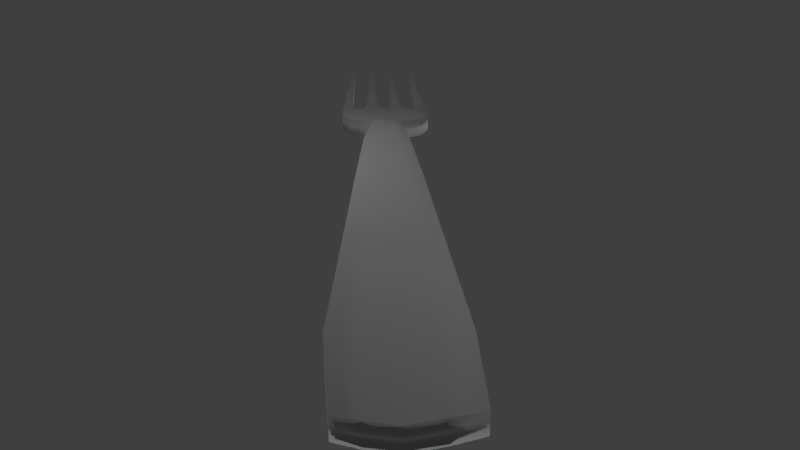 # Source: garpu.blend  (saved by Blender 2.78.0; exported with 4.5.12 LTS)
import bpy
from mathutils import Matrix  # noqa: F401  (used for matrix-valued properties, if any)

bpy.ops.wm.read_factory_settings(use_empty=True)
scene = bpy.context.scene
scene.name = 'Scene'

# ---- collections
col_collection_1 = bpy.data.collections.new('Collection 1'); scene.collection.children.link(col_collection_1)

# ---- world
world_world = bpy.data.worlds.new('World'); scene.world = world_world
world_world.color = (0.05088, 0.05088, 0.05088)
world_world.use_sun_shadow = False
world_world.sun_shadow_jitter_overblur = 0.0
world_world.cycles.sampling_method = 'MANUAL'

# ---- cameras
cam_camera = bpy.data.cameras.new('Camera')
cam_camera.clip_end = 100.0
cam_camera.lens = 35.0
cam_camera.sensor_width = 32.0
cam_camera.sensor_height = 18.0
cam_camera.ortho_scale = 7.314
cam_camera.dof.focus_distance = 0.0
cam_camera.dof.aperture_fstop = 128.0

# ---- lights
light_lamp_003 = bpy.data.lights.new('Lamp.003', 'POINT')
light_lamp_003.transmission_factor = 0.0
light_lamp_003.cutoff_distance = 30.0
light_lamp_003.energy = 100.0
light_lamp_003.shadow_buffer_clip_start = 1.001
light_lamp_003.shadow_soft_size = 0.1
light_lamp_003.shadow_maximum_resolution = 0.006
light_lamp_003.use_absolute_resolution = True
light_lamp_002 = bpy.data.lights.new('Lamp.002', 'POINT')
light_lamp_002.transmission_factor = 0.0
light_lamp_002.cutoff_distance = 30.0
light_lamp_002.energy = 100.0
light_lamp_002.shadow_buffer_clip_start = 1.001
light_lamp_002.shadow_soft_size = 0.1
light_lamp_002.shadow_maximum_resolution = 0.006
light_lamp_002.use_absolute_resolution = True
light_lamp_001 = bpy.data.lights.new('Lamp.001', 'POINT')
light_lamp_001.transmission_factor = 0.0
light_lamp_001.cutoff_distance = 30.0
light_lamp_001.energy = 100.0
light_lamp_001.shadow_buffer_clip_start = 1.001
light_lamp_001.shadow_soft_size = 0.1
light_lamp_001.shadow_maximum_resolution = 0.006
light_lamp_001.use_absolute_resolution = True
light_lamp = bpy.data.lights.new('Lamp', 'POINT')
light_lamp.transmission_factor = 0.0
light_lamp.cutoff_distance = 30.0
light_lamp.energy = 100.0
light_lamp.shadow_buffer_clip_start = 1.001
light_lamp.shadow_soft_size = 0.1
light_lamp.shadow_maximum_resolution = 0.006
light_lamp.use_absolute_resolution = True

# ---- meshes
me_cube_001 = bpy.data.meshes.new('Cube.001')
me_cube_001.from_pydata([(-0.5087, -0.8237, -0.9589), (-0.8321, -0.2907, 0.5364), (-0.5087, 0.1942, -0.9581), (-0.8321, 0.8838, 0.5362), (0.6958, -0.8296, -0.9529), (0.8424, -0.2948, 0.5397), (0.6958, 0.1883, -0.9522), (0.8424, 0.8879, 0.5394), (-0.8102, -0.5404, 0.4328), (-0.8102, 0.7365, 0.4315), (0.8381, 0.7364, 0.432), (0.8381, -0.5405, 0.4333), (-0.317, 0.1835, 0.284), (0.325, 0.1834, 0.2839), (0.325, -1.139, 0.2852), (-0.317, -1.139, 0.2853), (-0.3454, -1.229, -0.01663), (0.3581, -1.229, -0.01664), (0.3581, -2.332, -0.01664), (-0.3454, -2.332, -0.01663), (-0.2485, -1.941, 0.1619), (-0.2485, -1.105, 0.1616), (0.2485, -1.105, 0.1616), (0.2485, -1.941, 0.1619), (0.03303, 0.2175, -0.9797), (0.001435, 0.9705, 0.5421), (0.03303, -0.8856, -0.9806), (0.001435, -0.3577, 0.5422), (5.821e-10, -0.7478, 0.4329), (5.821e-10, 0.9437, 0.4311), (4.657e-10, 0.3907, 0.2836), (4.657e-10, -1.347, 0.2854), (1.375e-16, -2.582, -0.01686), (7.451e-09, -1.223, -0.01686), (3.274e-17, -2.191, 0.1619), (6.343e-17, -0.855, 0.1616), (-0.6196, 0.03687, -0.7974), (0.7169, 0.03597, -0.7965), (0.7169, -1.067, -0.7974), (-0.6196, -1.066, -0.7983), (0.009523, 0.04716, -0.8021), (0.009523, -1.311, -0.8032), (0.4895, 0.9617, 0.5442), (0.3863, -0.8977, -0.9683), (0.4602, 0.9437, 0.4316), (0.1715, 0.3907, 0.2836), (0.189, -1.223, -0.01675), (0.1321, -0.855, 0.1616), (0.3863, 0.2054, -0.9675), (0.4895, -0.349, 0.5444), (0.4602, -0.7478, 0.4334), (0.1715, -1.347, 0.2854), (0.189, -2.582, -0.01675), (0.1321, -2.191, 0.1619), (0.3866, -1.314, -0.8004), (0.3866, 0.04444, -0.7994), (-0.2608, 0.2088, -0.9709), (-0.491, -0.351, 0.5426), (-0.4564, -0.7478, 0.433), (-0.1715, -1.347, 0.2854), (-0.1827, -2.582, -0.01674), (-0.1321, -2.191, 0.1619), (-0.491, 0.9637, 0.5424), (-0.2608, -0.8943, -0.9718), (-0.4564, 0.9437, 0.4312), (-0.1715, 0.3907, 0.2836), (-0.1827, -1.223, -0.01674), (-0.1321, -0.855, 0.1616), (-0.3316, 0.04489, -0.7998), (-0.3316, -1.314, -0.8009), (0.6357, 0.7836, 0.5753), (0.8449, 0.7836, 0.5755), (0.8449, -0.2002, 0.5755), (0.6357, -0.2002, 0.5753), (0.6088, -1.053, 0.9523), (0.7083, -1.053, 0.9523), (0.7083, -0.635, 0.9528), (0.6088, -0.635, 0.9528), (0.3679, -0.2287, 0.5753), (0.1283, -0.2287, 0.5748), (0.1283, 0.8121, 0.5748), (0.3679, 0.8121, 0.5753), (0.2307, -1.025, 0.9508), (0.1442, -1.025, 0.9508), (0.1442, -0.6579, 0.9513), (0.2307, -0.6579, 0.9513), (-0.6384, -0.7418, 0.3672), (-0.6384, 0.6479, 0.3655), (0.6824, 0.6473, 0.3652), (0.6824, -0.7423, 0.3669), (4.657e-10, 0.8911, 0.3649), (4.657e-10, -0.9861, 0.3672), (0.367, -0.9861, 0.3672), (0.367, 0.8911, 0.3649), (-0.3589, 0.8912, 0.365), (-0.3589, -0.986, 0.3673), (-0.3792, 0.8487, 0.5752), (-0.1208, 0.8487, 0.5751), (-0.1208, -0.2658, 0.5751), (-0.3792, -0.2658, 0.5752), (-0.2992, -0.6324, 0.9523), (-0.2008, -0.6324, 0.9523), (-0.2008, -1.054, 0.9518), (-0.2992, -1.054, 0.9518), (-0.8399, -0.1802, 0.5754), (-0.8399, 0.7636, 0.5754), (-0.6433, -0.1802, 0.5754), (-0.6433, 0.7636, 0.5754), (-0.771, -1.05, 0.9501), (-0.771, -0.6314, 0.9506), (-0.6712, -1.05, 0.9501), (-0.6712, -0.6314, 0.9506), (-0.1542, 0.5931, 0.6641), (-0.1542, -0.3897, 0.664), (-0.3458, -0.3897, 0.664), (-0.3458, 0.5931, 0.6641), (0.1439, 0.5459, 0.6681), (0.3227, 0.5459, 0.6681), (0.3227, -0.3397, 0.6679), (0.1439, -0.3397, 0.6679), (0.8105, 0.5235, 0.6676), (0.8105, -0.3182, 0.6675), (0.6411, -0.3182, 0.6675), (0.6411, 0.5235, 0.6676), (-0.6623, 0.5033, 0.6672), (-0.6623, -0.2977, 0.667), (-0.8225, -0.2977, 0.667), (-0.8225, 0.5033, 0.6672), (0.1425, 0.0155, 0.8194), (0.2752, -0.6125, 0.8188), (0.2752, 0.0155, 0.8194), (0.1425, -0.6125, 0.8188), (0.7585, 0.0199, 0.8199), (0.6216, -0.6191, 0.8193), (0.7585, -0.6191, 0.8193), (0.6216, 0.0199, 0.8199), (-0.1778, 0.0563, 0.8176), (-0.3222, 0.0563, 0.8176), (-0.1778, -0.6517, 0.8169), (-0.3222, -0.6517, 0.8169), (-0.6645, 0.01259, 0.8185), (-0.7977, 0.01259, 0.8185), (-0.6645, -0.6077, 0.8179), (-0.7977, -0.6077, 0.8179), (-0.438, -2.076, -0.2812), (-0.438, -0.9728, -0.2804), (0.4792, -0.9731, -0.2801), (0.4792, -2.076, -0.2809), (0.003214, -0.9654, -0.2821), (0.003214, -2.324, -0.2831), (0.2557, -2.325, -0.2821), (0.2557, -0.9664, -0.2811), (-0.233, -0.9662, -0.2812), (-0.233, -2.325, -0.2823), (-0.258, -1.54, 0.2236), (-0.258, -0.4607, 0.2228), (0.2618, -0.4608, 0.2227), (0.2618, -1.54, 0.2235), (7.023e-05, -1.769, 0.2237), (7.023e-05, -0.2322, 0.2226), (0.1386, -1.769, 0.2237), (0.1386, -0.2322, 0.2226), (-0.1384, -0.2322, 0.2226), (-0.1384, -1.769, 0.2237)], [], [(8, 1, 3, 9), (44, 42, 7, 10), (10, 7, 5, 11), (58, 57, 1, 8), (48, 6, 4, 43), (3, 1, 104, 105), (95, 58, 8, 86), (88, 10, 11, 89), (93, 44, 10, 88), (86, 8, 9, 87), (154, 15, 12, 155), (161, 45, 13, 156), (156, 13, 14, 157), (163, 59, 15, 154), (153, 60, 19, 144), (146, 17, 18, 147), (151, 46, 17, 146), (144, 19, 16, 145), (60, 61, 20, 19), (17, 22, 23, 18), (46, 47, 22, 17), (19, 20, 21, 16), (66, 67, 35, 33), (52, 53, 34, 32), (152, 66, 33, 148), (150, 52, 32, 149), (160, 51, 31, 158), (162, 65, 30, 159), (94, 64, 29, 90), (92, 50, 28, 91), (25, 27, 79, 80), (56, 24, 26, 63), (50, 49, 27, 28), (64, 62, 25, 29), (43, 54, 41, 26), (56, 68, 40, 24), (0, 39, 36, 2), (48, 55, 37, 6), (6, 37, 38, 4), (63, 69, 39, 0), (24, 40, 55, 48), (4, 38, 54, 43), (11, 5, 49, 50), (42, 49, 73, 70), (89, 11, 50, 92), (157, 14, 51, 160), (147, 18, 52, 150), (18, 23, 53, 52), (33, 35, 47, 46), (148, 33, 46, 151), (159, 30, 45, 161), (90, 29, 44, 93), (24, 48, 43, 26), (29, 25, 42, 44), (26, 41, 69, 63), (2, 36, 68, 56), (9, 3, 62, 64), (2, 56, 63, 0), (87, 9, 64, 94), (155, 12, 65, 162), (145, 16, 66, 152), (16, 21, 67, 66), (32, 34, 61, 60), (149, 32, 60, 153), (158, 31, 59, 163), (91, 28, 58, 95), (62, 57, 99, 96), (28, 27, 57, 58), (74, 75, 76, 77), (7, 42, 70, 71), (49, 5, 72, 73), (5, 7, 71, 72), (132, 135, 77, 76), (133, 134, 75, 74), (134, 132, 76, 75), (135, 133, 74, 77), (130, 128, 84, 85), (49, 42, 81, 78), (27, 49, 78, 79), (42, 25, 80, 81), (85, 84, 83, 82), (131, 129, 82, 83), (129, 130, 85, 82), (128, 131, 83, 84), (31, 91, 95, 59), (12, 87, 94, 65), (30, 90, 93, 45), (14, 89, 92, 51), (51, 92, 91, 31), (65, 94, 90, 30), (15, 86, 87, 12), (45, 93, 88, 13), (13, 88, 89, 14), (59, 95, 86, 15), (138, 136, 101, 102), (27, 25, 97, 98), (25, 62, 96, 97), (57, 27, 98, 99), (101, 100, 103, 102), (139, 138, 102, 103), (136, 137, 100, 101), (137, 139, 103, 100), (142, 140, 111, 110), (57, 62, 107, 106), (1, 57, 106, 104), (62, 3, 105, 107), (111, 109, 108, 110), (143, 142, 110, 108), (140, 141, 109, 111), (141, 143, 108, 109), (96, 99, 114, 115), (97, 96, 115, 112), (99, 98, 113, 114), (98, 97, 112, 113), (80, 79, 119, 116), (78, 81, 117, 118), (79, 78, 118, 119), (81, 80, 116, 117), (70, 73, 122, 123), (72, 71, 120, 121), (73, 72, 121, 122), (71, 70, 123, 120), (105, 104, 126, 127), (107, 105, 127, 124), (104, 106, 125, 126), (106, 107, 124, 125), (116, 119, 131, 128), (118, 117, 130, 129), (119, 118, 129, 131), (117, 116, 128, 130), (123, 122, 133, 135), (121, 120, 132, 134), (122, 121, 134, 133), (120, 123, 135, 132), (115, 114, 139, 137), (112, 115, 137, 136), (114, 113, 138, 139), (113, 112, 136, 138), (127, 126, 143, 141), (124, 127, 141, 140), (126, 125, 142, 143), (125, 124, 140, 142), (41, 149, 153, 69), (36, 145, 152, 68), (40, 148, 151, 55), (38, 147, 150, 54), (54, 150, 149, 41), (68, 152, 148, 40), (39, 144, 145, 36), (55, 151, 146, 37), (37, 146, 147, 38), (69, 153, 144, 39), (34, 158, 163, 61), (21, 155, 162, 67), (35, 159, 161, 47), (23, 157, 160, 53), (67, 162, 159, 35), (53, 160, 158, 34), (61, 163, 154, 20), (22, 156, 157, 23), (47, 161, 156, 22), (20, 154, 155, 21)])
me_cube_001.polygons.foreach_set('use_smooth', [True] * 162)
_uv = me_cube_001.uv_layers.new(name='UVMap')
_uv.uv.foreach_set('vector', [0.5777, 0.2234, 0.6141, 0.2442, 0.6747, 0.3368, 0.6679, 0.3363, 0.6779, 0.4055, 0.6841, 0.4088, 0.6765, 0.4219, 0.6698, 0.4231, 0.6698, 0.4231, 0.6765, 0.4219, 0.6241, 0.5193, 0.5897, 0.5426, 0.5798, 0.857, 0.6349, 0.8594, 0.6446, 0.9043, 0.6087, 0.9035, 0.1144, 0.3975, 0.1147, 0.399, 0.09593, 0.4277, 0.08176, 0.4144, 0.6747, 0.3368, 0.6141, 0.2442, 0.6244, 0.2522, 0.6743, 0.3321, 0.5455, 0.8452, 0.5798, 0.857, 0.6087, 0.9035, 0.5788, 0.8829, 0.6624, 0.4181, 0.6698, 0.4231, 0.5897, 0.5426, 0.5425, 0.5523, 0.6738, 0.4002, 0.6779, 0.4055, 0.6698, 0.4231, 0.6624, 0.4181, 0.5268, 0.22, 0.5777, 0.2234, 0.6679, 0.3363, 0.6606, 0.3425, 0.257, 0.2318, 0.3822, 0.2529, 0.6236, 0.351, 0.5312, 0.3315, 0.5686, 0.4003, 0.6382, 0.3932, 0.625, 0.4092, 0.5334, 0.4321, 0.5334, 0.4321, 0.625, 0.4092, 0.3881, 0.5179, 0.265, 0.5433, 0.4366, 0.816, 0.4939, 0.8208, 0.5213, 0.8426, 0.4661, 0.8327, 0.3001, 0.829, 0.3349, 0.8106, 0.34, 0.8363, 0.28, 0.863, 0.1683, 0.4308, 0.2448, 0.4785, 0.1558, 0.5884, 0.1561, 0.5746, 0.1775, 0.4141, 0.2632, 0.4383, 0.2448, 0.4785, 0.1683, 0.4308, 0.1445, 0.2045, 0.1432, 0.1907, 0.2409, 0.2992, 0.1674, 0.3553, 0.3349, 0.8106, 0.3837, 0.8131, 0.4128, 0.8305, 0.34, 0.8363, 0.2448, 0.4785, 0.3632, 0.4798, 0.189, 0.5691, 0.1558, 0.5884, 0.2632, 0.4383, 0.4355, 0.4229, 0.3632, 0.4798, 0.2448, 0.4785, 0.1432, 0.1907, 0.1774, 0.2087, 0.3587, 0.291, 0.2409, 0.2992, 0.2604, 0.3381, 0.4336, 0.3445, 0.4335, 0.3838, 0.2659, 0.3873, 0.3344, 0.7873, 0.3833, 0.7842, 0.384, 0.7986, 0.3351, 0.7991, 0.1763, 0.3702, 0.2604, 0.3381, 0.2659, 0.3873, 0.1806, 0.3911, 0.2987, 0.7689, 0.3344, 0.7873, 0.3351, 0.7991, 0.2957, 0.8001, 0.4361, 0.7798, 0.4932, 0.7735, 0.4937, 0.7971, 0.4366, 0.7979, 0.5678, 0.3612, 0.6377, 0.3661, 0.6373, 0.3797, 0.5669, 0.3808, 0.6727, 0.3583, 0.6765, 0.3526, 0.6812, 0.3789, 0.6756, 0.3791, 0.5437, 0.7462, 0.5774, 0.7337, 0.5778, 0.7956, 0.5444, 0.7962, 0.6894, 0.3788, 0.8314, 0.3735, 0.8154, 0.3903, 0.701, 0.39, 0.1146, 0.3924, 0.1145, 0.3947, 0.07538, 0.3925, 0.08114, 0.3755, 0.5774, 0.7337, 0.6326, 0.7298, 0.6319, 0.7943, 0.5778, 0.7956, 0.6765, 0.3526, 0.6821, 0.3488, 0.6894, 0.3788, 0.6812, 0.3789, 0.08396, 0.7505, 0.1485, 0.7501, 0.1485, 0.8036, 0.08256, 0.8022, 0.1146, 0.3924, 0.1163, 0.3917, 0.1166, 0.3945, 0.1145, 0.3947, 0.09192, 0.3654, 0.09877, 0.3438, 0.1155, 0.3899, 0.1149, 0.391, 0.1144, 0.3975, 0.1163, 0.3977, 0.1154, 0.3999, 0.1147, 0.399, 0.1147, 0.399, 0.1154, 0.3999, 0.1007, 0.4455, 0.09593, 0.4277, 0.08586, 0.8449, 0.1512, 0.8516, 0.122, 0.8971, 0.07907, 0.882, 0.1145, 0.3947, 0.1166, 0.3945, 0.1163, 0.3977, 0.1144, 0.3975, 0.07538, 0.7048, 0.1168, 0.7005, 0.1485, 0.7501, 0.08396, 0.7505, 0.6045, 0.683, 0.6399, 0.6831, 0.6326, 0.7298, 0.5774, 0.7337, 0.6841, 0.4088, 0.7738, 0.5071, 0.7454, 0.5041, 0.6853, 0.4226, 0.5756, 0.7027, 0.6045, 0.683, 0.5774, 0.7337, 0.5437, 0.7462, 0.465, 0.7618, 0.5196, 0.7497, 0.4932, 0.7735, 0.4361, 0.7798, 0.2772, 0.7339, 0.3382, 0.7607, 0.3344, 0.7873, 0.2987, 0.7689, 0.3382, 0.7607, 0.412, 0.766, 0.3833, 0.7842, 0.3344, 0.7873, 0.2659, 0.3873, 0.4335, 0.3838, 0.4355, 0.4229, 0.2632, 0.4383, 0.1806, 0.3911, 0.2659, 0.3873, 0.2632, 0.4383, 0.1775, 0.4141, 0.5669, 0.3808, 0.6373, 0.3797, 0.6382, 0.3932, 0.5686, 0.4003, 0.6756, 0.3791, 0.6812, 0.3789, 0.6779, 0.4055, 0.6738, 0.4002, 0.1145, 0.3947, 0.1144, 0.3975, 0.08176, 0.4144, 0.07538, 0.3925, 0.6812, 0.3789, 0.6894, 0.3788, 0.6841, 0.4088, 0.6779, 0.4055, 0.08256, 0.8022, 0.1485, 0.8036, 0.1512, 0.8516, 0.08586, 0.8449, 0.1149, 0.391, 0.1155, 0.3899, 0.1163, 0.3917, 0.1146, 0.3924, 0.6679, 0.3363, 0.6747, 0.3368, 0.6821, 0.3488, 0.6765, 0.3526, 0.1149, 0.391, 0.1146, 0.3924, 0.08114, 0.3755, 0.09192, 0.3654, 0.6606, 0.3425, 0.6679, 0.3363, 0.6765, 0.3526, 0.6727, 0.3583, 0.5312, 0.3315, 0.6236, 0.351, 0.6377, 0.3661, 0.5678, 0.3612, 0.1674, 0.3553, 0.2409, 0.2992, 0.2604, 0.3381, 0.1763, 0.3702, 0.2409, 0.2992, 0.3587, 0.291, 0.4336, 0.3445, 0.2604, 0.3381, 0.3351, 0.7991, 0.384, 0.7986, 0.3837, 0.8131, 0.3349, 0.8106, 0.2957, 0.8001, 0.3351, 0.7991, 0.3349, 0.8106, 0.3001, 0.829, 0.4366, 0.7979, 0.4937, 0.7971, 0.4939, 0.8208, 0.4366, 0.816, 0.5444, 0.7962, 0.5778, 0.7956, 0.5798, 0.857, 0.5455, 0.8452, 0.6821, 0.3488, 0.7649, 0.2449, 0.7692, 0.2621, 0.691, 0.3512, 0.5778, 0.7956, 0.6319, 0.7943, 0.6349, 0.8594, 0.5798, 0.857, 0.7164, 0.681, 0.6965, 0.6828, 0.6902, 0.6032, 0.7088, 0.6018, 0.6765, 0.4219, 0.6841, 0.4088, 0.6853, 0.4226, 0.6766, 0.426, 0.6326, 0.7298, 0.6399, 0.6831, 0.6533, 0.683, 0.6529, 0.7107, 0.6241, 0.5193, 0.6765, 0.4219, 0.6766, 0.426, 0.6323, 0.512, 0.679, 0.4905, 0.6971, 0.4893, 0.7088, 0.6018, 0.6902, 0.6032, 0.7172, 0.7134, 0.7175, 0.6953, 0.7774, 0.7027, 0.7772, 0.7158, 0.6624, 0.5997, 0.679, 0.4905, 0.6902, 0.6032, 0.6965, 0.6828, 0.6971, 0.4893, 0.7338, 0.5938, 0.7164, 0.681, 0.7088, 0.6018, 0.7707, 0.4363, 0.7775, 0.4204, 0.8713, 0.4598, 0.8661, 0.4721, 0.7738, 0.5071, 0.6841, 0.4088, 0.6952, 0.4066, 0.7747, 0.4856, 0.6319, 0.7943, 0.6326, 0.7298, 0.6491, 0.7458, 0.6493, 0.7774, 0.6841, 0.4088, 0.6894, 0.3788, 0.701, 0.39, 0.6952, 0.4066, 0.8661, 0.4721, 0.8713, 0.4598, 0.9246, 0.4811, 0.9193, 0.4943, 0.7097, 0.7751, 0.7096, 0.7576, 0.7669, 0.763, 0.767, 0.7745, 0.8495, 0.4888, 0.7707, 0.4363, 0.8661, 0.4721, 0.9193, 0.4943, 0.7775, 0.4204, 0.8707, 0.4375, 0.9246, 0.4811, 0.8713, 0.4598, 0.4937, 0.7971, 0.5444, 0.7962, 0.5455, 0.8452, 0.4939, 0.8208, 0.6236, 0.351, 0.6606, 0.3425, 0.6727, 0.3583, 0.6377, 0.3661, 0.6373, 0.3797, 0.6756, 0.3791, 0.6738, 0.4002, 0.6382, 0.3932, 0.5196, 0.7497, 0.5756, 0.7027, 0.5437, 0.7462, 0.4932, 0.7735, 0.4932, 0.7735, 0.5437, 0.7462, 0.5444, 0.7962, 0.4937, 0.7971, 0.6377, 0.3661, 0.6727, 0.3583, 0.6756, 0.3791, 0.6373, 0.3797, 0.3822, 0.2529, 0.5268, 0.22, 0.6606, 0.3425, 0.6236, 0.351, 0.6382, 0.3932, 0.6738, 0.4002, 0.6624, 0.4181, 0.625, 0.4092, 0.625, 0.4092, 0.6624, 0.4181, 0.5425, 0.5523, 0.3881, 0.5179, 0.4939, 0.8208, 0.5455, 0.8452, 0.5788, 0.8829, 0.5213, 0.8426, 0.8704, 0.3063, 0.7682, 0.3328, 0.8589, 0.286, 0.9214, 0.2543, 0.8314, 0.3735, 0.6894, 0.3788, 0.6971, 0.368, 0.8187, 0.3582, 0.6894, 0.3788, 0.6821, 0.3488, 0.691, 0.3512, 0.6971, 0.368, 0.6349, 0.8594, 0.6319, 0.7943, 0.6453, 0.81, 0.6465, 0.8442, 0.8589, 0.286, 0.8517, 0.2719, 0.9136, 0.2392, 0.9214, 0.2543, 0.7065, 0.8347, 0.7058, 0.8156, 0.7621, 0.8168, 0.7625, 0.8298, 0.7682, 0.3328, 0.7599, 0.317, 0.8517, 0.2719, 0.8589, 0.286, 0.7599, 0.317, 0.8419, 0.2508, 0.9136, 0.2392, 0.8517, 0.2719, 0.7147, 0.1608, 0.6883, 0.2669, 0.6894, 0.1536, 0.6901, 0.07375, 0.7649, 0.2449, 0.6821, 0.3488, 0.6828, 0.3345, 0.7341, 0.2518, 0.6446, 0.9043, 0.6349, 0.8594, 0.6589, 0.8785, 0.6602, 0.9045, 0.6821, 0.3488, 0.6747, 0.3368, 0.6743, 0.3321, 0.6828, 0.3345, 0.6894, 0.1536, 0.6706, 0.1535, 0.6702, 0.07375, 0.6901, 0.07375, 0.7253, 0.8956, 0.7244, 0.878, 0.7855, 0.8758, 0.7862, 0.889, 0.6883, 0.2669, 0.6701, 0.2668, 0.6706, 0.1535, 0.6894, 0.1536, 0.6701, 0.2668, 0.6448, 0.1607, 0.6702, 0.07375, 0.6706, 0.1535, 0.691, 0.3512, 0.7692, 0.2621, 0.7903, 0.2584, 0.7104, 0.3422, 0.6971, 0.368, 0.691, 0.3512, 0.7104, 0.3422, 0.7181, 0.3573, 0.6465, 0.8442, 0.6453, 0.81, 0.6656, 0.8138, 0.6665, 0.8391, 0.8187, 0.3582, 0.6971, 0.368, 0.7181, 0.3573, 0.8341, 0.3433, 0.701, 0.39, 0.8154, 0.3903, 0.8303, 0.404, 0.7238, 0.3992, 0.7747, 0.4856, 0.6952, 0.4066, 0.7174, 0.4147, 0.7961, 0.4856, 0.6493, 0.7774, 0.6491, 0.7458, 0.6683, 0.7516, 0.6685, 0.7752, 0.6952, 0.4066, 0.701, 0.39, 0.7238, 0.3992, 0.7174, 0.4147, 0.6853, 0.4226, 0.7454, 0.5041, 0.7433, 0.5265, 0.6893, 0.4403, 0.6323, 0.512, 0.6766, 0.426, 0.6769, 0.4417, 0.639, 0.5346, 0.6529, 0.7107, 0.6533, 0.683, 0.673, 0.6878, 0.6727, 0.7102, 0.6766, 0.426, 0.6853, 0.4226, 0.6893, 0.4403, 0.6769, 0.4417, 0.6743, 0.3321, 0.6244, 0.2522, 0.6286, 0.2293, 0.6729, 0.3163, 0.6828, 0.3345, 0.6743, 0.3321, 0.6729, 0.3163, 0.6853, 0.3161, 0.6602, 0.9045, 0.6589, 0.8785, 0.6787, 0.88, 0.6798, 0.9012, 0.7341, 0.2518, 0.6828, 0.3345, 0.6853, 0.3161, 0.7298, 0.2291, 0.7238, 0.3992, 0.8303, 0.404, 0.8707, 0.4375, 0.7775, 0.4204, 0.7961, 0.4856, 0.7174, 0.4147, 0.7707, 0.4363, 0.8495, 0.4888, 0.6685, 0.7752, 0.6683, 0.7516, 0.7096, 0.7576, 0.7097, 0.7751, 0.7174, 0.4147, 0.7238, 0.3992, 0.7775, 0.4204, 0.7707, 0.4363, 0.6893, 0.4403, 0.7433, 0.5265, 0.7338, 0.5938, 0.6971, 0.4893, 0.639, 0.5346, 0.6769, 0.4417, 0.679, 0.4905, 0.6624, 0.5997, 0.6727, 0.7102, 0.673, 0.6878, 0.7175, 0.6953, 0.7172, 0.7134, 0.6769, 0.4417, 0.6893, 0.4403, 0.6971, 0.4893, 0.679, 0.4905, 0.7104, 0.3422, 0.7903, 0.2584, 0.8419, 0.2508, 0.7599, 0.317, 0.7181, 0.3573, 0.7104, 0.3422, 0.7599, 0.317, 0.7682, 0.3328, 0.6665, 0.8391, 0.6656, 0.8138, 0.7058, 0.8156, 0.7065, 0.8347, 0.8341, 0.3433, 0.7181, 0.3573, 0.7682, 0.3328, 0.8704, 0.3063, 0.6729, 0.3163, 0.6286, 0.2293, 0.6448, 0.1607, 0.6701, 0.2668, 0.6853, 0.3161, 0.6729, 0.3163, 0.6701, 0.2668, 0.6883, 0.2669, 0.6798, 0.9012, 0.6787, 0.88, 0.7244, 0.878, 0.7253, 0.8956, 0.7298, 0.2291, 0.6853, 0.3161, 0.6883, 0.2669, 0.7147, 0.1608, 0.1485, 0.8036, 0.2957, 0.8001, 0.3001, 0.829, 0.1512, 0.8516, 0.1155, 0.3899, 0.1674, 0.3553, 0.1763, 0.3702, 0.1163, 0.3917, 0.1166, 0.3945, 0.1806, 0.3911, 0.1775, 0.4141, 0.1163, 0.3977, 0.1168, 0.7005, 0.2772, 0.7339, 0.2987, 0.7689, 0.1485, 0.7501, 0.1485, 0.7501, 0.2987, 0.7689, 0.2957, 0.8001, 0.1485, 0.8036, 0.1163, 0.3917, 0.1763, 0.3702, 0.1806, 0.3911, 0.1166, 0.3945, 0.09877, 0.3438, 0.1445, 0.2045, 0.1674, 0.3553, 0.1155, 0.3899, 0.1163, 0.3977, 0.1775, 0.4141, 0.1683, 0.4308, 0.1154, 0.3999, 0.1154, 0.3999, 0.1683, 0.4308, 0.1561, 0.5746, 0.1007, 0.4455, 0.1512, 0.8516, 0.3001, 0.829, 0.28, 0.863, 0.122, 0.8971, 0.384, 0.7986, 0.4366, 0.7979, 0.4366, 0.816, 0.3837, 0.8131, 0.3587, 0.291, 0.5312, 0.3315, 0.5678, 0.3612, 0.4336, 0.3445, 0.4335, 0.3838, 0.5669, 0.3808, 0.5686, 0.4003, 0.4355, 0.4229, 0.412, 0.766, 0.465, 0.7618, 0.4361, 0.7798, 0.3833, 0.7842, 0.4336, 0.3445, 0.5678, 0.3612, 0.5669, 0.3808, 0.4335, 0.3838, 0.3833, 0.7842, 0.4361, 0.7798, 0.4366, 0.7979, 0.384, 0.7986, 0.3837, 0.8131, 0.4366, 0.816, 0.4661, 0.8327, 0.4128, 0.8305, 0.3632, 0.4798, 0.5334, 0.4321, 0.265, 0.5433, 0.189, 0.5691, 0.4355, 0.4229, 0.5686, 0.4003, 0.5334, 0.4321, 0.3632, 0.4798, 0.1774, 0.2087, 0.257, 0.2318, 0.5312, 0.3315, 0.3587, 0.291])
me_cube_001.use_remesh_preserve_volume = False
me_cube_001.use_remesh_preserve_attributes = False
me_cube_001.use_mirror_vertex_groups = False
me_cube_001.update()

# ---- objects
ob_lamp_003 = bpy.data.objects.new('Lamp.003', light_lamp_003)
ob_lamp_002 = bpy.data.objects.new('Lamp.002', light_lamp_002)
ob_lamp_001 = bpy.data.objects.new('Lamp.001', light_lamp_001)
ob_cube = bpy.data.objects.new('Cube', me_cube_001)
ob_lamp = bpy.data.objects.new('Lamp', light_lamp)
ob_camera = bpy.data.objects.new('Camera', cam_camera)

# ---- transforms, parenting, visibility, modifiers, constraints
ob_lamp_003.location = (-0.2239, -5.357, -3.752)
ob_lamp_003.rotation_euler = (0.6503, 0.05522, 1.866)
ob_lamp_003.lock_rotations_4d = False
ob_lamp_003.empty_display_type = 'ARROWS'
ob_lamp_003.color = (0.0, 0.0, 0.0, 0.0)
ob_lamp_003.lineart.crease_threshold = 0.0
ob_lamp_002.location = (3.443, 4.853, -1.788)
ob_lamp_002.rotation_euler = (0.6503, 0.05522, 1.866)
ob_lamp_002.lock_rotations_4d = False
ob_lamp_002.empty_display_type = 'ARROWS'
ob_lamp_002.color = (0.0, 0.0, 0.0, 0.0)
ob_lamp_002.lineart.crease_threshold = 0.0
ob_lamp_001.location = (5.521, -3.825, 2.85)
ob_lamp_001.rotation_euler = (0.6503, 0.05522, 1.866)
ob_lamp_001.lock_rotations_4d = False
ob_lamp_001.empty_display_type = 'ARROWS'
ob_lamp_001.color = (0.0, 0.0, 0.0, 0.0)
ob_lamp_001.lineart.crease_threshold = 0.0
ob_cube.location = (-0.2229, 0.0, -0.06688)
ob_cube.rotation_euler = (-1.571, -2.22e-16, 2.22e-16)
ob_cube.scale = (0.8401, 0.1868, 6.681)
ob_cube.lineart.crease_threshold = 0.0
ob_lamp.location = (-3.248, -1.204, 3.764)
ob_lamp.rotation_euler = (0.6503, 0.05522, 1.866)
ob_lamp.lock_rotations_4d = False
ob_lamp.empty_display_type = 'ARROWS'
ob_lamp.color = (0.0, 0.0, 0.0, 0.0)
ob_lamp.lineart.crease_threshold = 0.0
ob_camera.location = (-0.325, -11.14, 2.943)
ob_camera.rotation_euler = (1.242, 9.681e-09, -0.02507)
ob_camera.lock_rotations_4d = False
ob_camera.empty_display_type = 'ARROWS'
ob_camera.color = (0.0, 0.0, 0.0, 0.0)
ob_camera.display_type = 'WIRE'
ob_camera.lineart.crease_threshold = 0.0

# ---- collection membership
col_collection_1.objects.link(ob_lamp_003)
col_collection_1.objects.link(ob_lamp_002)
col_collection_1.objects.link(ob_lamp_001)
col_collection_1.objects.link(ob_cube)
col_collection_1.objects.link(ob_lamp)
col_collection_1.objects.link(ob_camera)

# ---- scene / render settings (as saved in the file)
scene.camera = ob_camera
scene.frame_start = 1; scene.frame_end = 250; scene.frame_set(1)
scene.render.engine = 'BLENDER_EEVEE_NEXT'
scene.render.resolution_percentage = 50
scene.render.dither_intensity = 0.0
scene.cycles.use_denoising = False
scene.cycles.samples = 128
scene.cycles.sampling_pattern = 'TABULATED_SOBOL'
scene.cycles.light_sampling_threshold = 0.0
scene.cycles.use_adaptive_sampling = False
scene.cycles.use_light_tree = False
scene.cycles.blur_glossy = 0.0
scene.cycles.sample_clamp_indirect = 0.0
scene.view_settings.view_transform = 'Standard'
bpy.context.view_layer.update()
